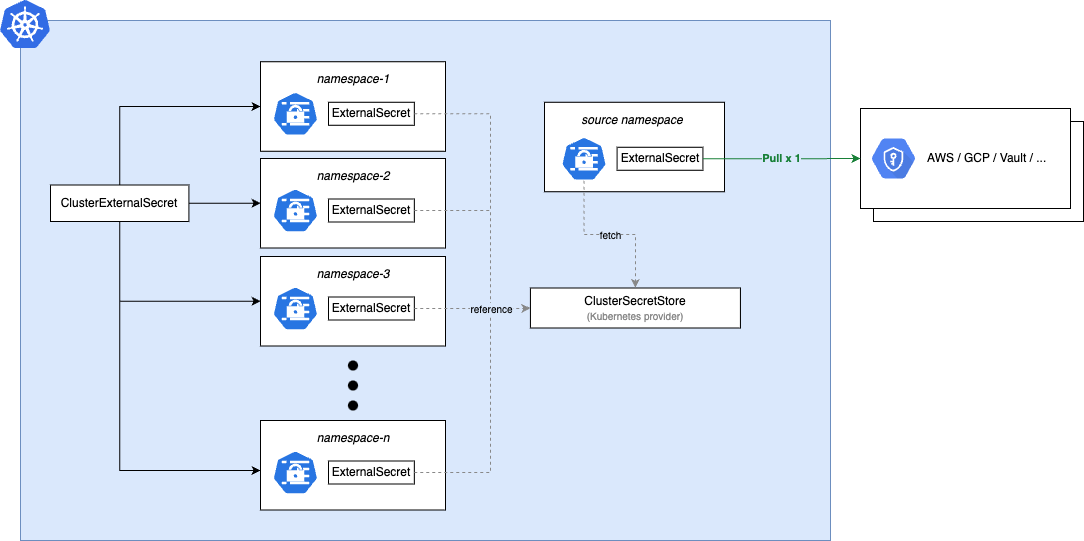

The diagram above was exported from draw.io. Its source (the exported page's mxGraphModel, read from the mxfile embedded in the PNG):
<mxGraphModel dx="510" dy="605" grid="1" gridSize="10" guides="1" tooltips="1" connect="1" arrows="1" fold="1" page="1" pageScale="1" pageWidth="1100" pageHeight="1100" math="0" shadow="0">
  <root>
    <mxCell id="0" />
    <mxCell id="1" parent="0" />
    <mxCell id="200" value="" style="rounded=0;whiteSpace=wrap;html=1;fillColor=light-dark(#DAE8FC,#DAE8FC);strokeColor=#6c8ebf;" parent="1" vertex="1">
      <mxGeometry x="30" y="440" width="810" height="520" as="geometry" />
    </mxCell>
    <mxCell id="201" value="" style="aspect=fixed;html=1;points=[];align=center;image;fontSize=12;image=img/lib/mscae/Kubernetes.svg;" parent="1" vertex="1">
      <mxGeometry x="10" y="420" width="50" height="48" as="geometry" />
    </mxCell>
    <mxCell id="210" value="" style="rounded=0;whiteSpace=wrap;html=1;strokeColor=light-dark(#000000,#000000);fillColor=light-dark(#FFFFFF,#FFFFFF);fontColor=light-dark(#000000,#000000);" parent="1" vertex="1">
      <mxGeometry x="554" y="521.75" width="180" height="89.5" as="geometry" />
    </mxCell>
    <mxCell id="211" value="" style="html=1;dashed=0;whitespace=wrap;fillColor=#2875E2;strokeColor=light-dark(#FFFFFF,#FFFFFF);points=[[0.005,0.63,0],[0.1,0.2,0],[0.9,0.2,0],[0.5,0,0],[0.995,0.63,0],[0.72,0.99,0],[0.5,1,0],[0.28,0.99,0]];shape=mxgraph.kubernetes.icon;prIcon=secret" parent="1" vertex="1">
      <mxGeometry x="570.59" y="556.25" width="45.83" height="44" as="geometry" />
    </mxCell>
    <mxCell id="212" value="source namespace" style="text;html=1;strokeColor=none;fillColor=none;align=center;verticalAlign=middle;whiteSpace=wrap;rounded=0;fontStyle=2;fontColor=light-dark(#000000,#000000);" parent="1" vertex="1">
      <mxGeometry x="576.5" y="529.75" width="130" height="20" as="geometry" />
    </mxCell>
    <mxCell id="213" value="ExternalSecret" style="text;html=1;whiteSpace=wrap;strokeColor=light-dark(#000000,#000000);fillColor=none;align=center;verticalAlign=middle;rounded=0;fontColor=light-dark(#000000,#000000);" parent="1" vertex="1">
      <mxGeometry x="626.59" y="566.75" width="85.83" height="23" as="geometry" />
    </mxCell>
    <mxCell id="220" value="" style="group;strokeColor=none;fillColor=none;container=0;" parent="1" connectable="0" vertex="1">
      <mxGeometry x="870" y="528" width="223" height="113" as="geometry" />
    </mxCell>
    <mxCell id="221" value="&amp;nbsp; &amp;nbsp; &amp;nbsp; &amp;nbsp; &amp;nbsp; &amp;nbsp; &amp;nbsp;AWS / GCP / Vault / ..." style="rounded=0;whiteSpace=wrap;html=1;strokeColor=light-dark(#000000,#000000);align=center;verticalAlign=middle;fontFamily=Helvetica;fontSize=12;fontColor=light-dark(#000000,#000000);fillColor=light-dark(#FFFFFF,#FFFFFF);" parent="1" vertex="1">
      <mxGeometry x="883" y="541" width="210" height="100" as="geometry" />
    </mxCell>
    <mxCell id="222" value="&amp;nbsp; &amp;nbsp; &amp;nbsp; &amp;nbsp; &amp;nbsp; &amp;nbsp; &amp;nbsp;AWS / GCP / Vault / ..." style="rounded=0;whiteSpace=wrap;html=1;strokeColor=light-dark(#000000,#000000);align=center;verticalAlign=middle;fontFamily=Helvetica;fontSize=12;fontColor=light-dark(#000000,#000000);fillColor=light-dark(#FFFFFF,#FFFFFF);" parent="1" vertex="1">
      <mxGeometry x="870" y="528" width="210" height="100" as="geometry" />
    </mxCell>
    <mxCell id="223" value="" style="html=1;fillColor=#5184F3;strokeColor=none;verticalAlign=top;labelPosition=center;verticalLabelPosition=bottom;align=center;spacingTop=-6;fontSize=11;fontStyle=1;fontColor=#999999;shape=mxgraph.gcp2.hexIcon;prIcon=key_management_service" parent="1" vertex="1">
      <mxGeometry x="870" y="548.75" width="66" height="58.5" as="geometry" />
    </mxCell>
    <mxCell id="224" value="Pull x 1" style="edgeStyle=orthogonalEdgeStyle;rounded=0;orthogonalLoop=1;jettySize=auto;html=1;exitX=1;exitY=0.5;exitDx=0;exitDy=0;entryX=0;entryY=0.5;entryDx=0;entryDy=0;strokeColor=#188038;fontColor=#188038;fontStyle=1;labelBackgroundColor=#DAE8FC;" parent="1" source="213" target="222" edge="1">
      <mxGeometry relative="1" as="geometry" />
    </mxCell>
    <mxCell id="230" value="ClusterSecretStore&lt;br&gt;&lt;font style=&quot;font-size: 10px;&quot; color=&quot;#888888&quot;&gt;(Kubernetes provider)&lt;/font&gt;" style="text;html=1;whiteSpace=wrap;strokeColor=light-dark(#000000,#000000);fillColor=light-dark(#FFFFFF,#FFFFFF);align=center;verticalAlign=middle;rounded=0;fontColor=light-dark(#000000,#000000);" parent="1" vertex="1">
      <mxGeometry x="539.92" y="707.5" width="210" height="40" as="geometry" />
    </mxCell>
    <mxCell id="231" value="&lt;span style=&quot;background-color: rgb(218, 232, 252);&quot;&gt;fetch&lt;/span&gt;" style="edgeStyle=orthogonalEdgeStyle;rounded=0;orthogonalLoop=1;jettySize=auto;html=1;exitX=0.5;exitY=1;exitDx=0;exitDy=0;entryX=0.5;entryY=0;entryDx=0;entryDy=0;dashed=1;strokeColor=#888888;fontColor=#000000;fontSize=10;labelBackgroundColor=none;exitPerimeter=0;" parent="1" source="211" target="230" edge="1">
      <mxGeometry x="0.0103" relative="1" as="geometry">
        <mxPoint as="offset" />
      </mxGeometry>
    </mxCell>
    <mxCell id="240" value="ClusterExternalSecret" style="text;html=1;whiteSpace=wrap;strokeColor=light-dark(#000000,#000000);fillColor=light-dark(#FFFFFF,#FFFFFF);align=center;verticalAlign=middle;rounded=0;fontColor=light-dark(#000000,#000000);" parent="1" vertex="1">
      <mxGeometry x="60" y="604.5" width="138.41" height="36.5" as="geometry" />
    </mxCell>
    <mxCell id="250" value="" style="rounded=0;whiteSpace=wrap;html=1;strokeColor=light-dark(#000000,#000000);fillColor=light-dark(#FFFFFF,#FFFFFF);fontColor=light-dark(#000000,#000000);" parent="1" vertex="1">
      <mxGeometry x="270" y="481.25" width="185" height="89.5" as="geometry" />
    </mxCell>
    <mxCell id="251" value="" style="html=1;dashed=0;whitespace=wrap;fillColor=#2875E2;strokeColor=light-dark(#FFFFFF,#FFFFFF);points=[[0.005,0.63,0],[0.1,0.2,0],[0.9,0.2,0],[0.5,0,0],[0.995,0.63,0],[0.72,0.99,0],[0.5,1,0],[0.28,0.99,0]];shape=mxgraph.kubernetes.icon;prIcon=secret" parent="1" vertex="1">
      <mxGeometry x="282" y="511.25" width="45.83" height="44" as="geometry" />
    </mxCell>
    <mxCell id="252" value="namespace-1" style="text;html=1;strokeColor=none;fillColor=none;align=center;verticalAlign=middle;whiteSpace=wrap;rounded=0;fontStyle=2;fontColor=light-dark(#000000,#000000);" parent="1" vertex="1">
      <mxGeometry x="312.5" y="489.25" width="100" height="20" as="geometry" />
    </mxCell>
    <mxCell id="253" value="ExternalSecret" style="text;html=1;whiteSpace=wrap;strokeColor=light-dark(#000000,#000000);fillColor=none;align=center;verticalAlign=middle;rounded=0;fontColor=light-dark(#000000,#000000);" parent="1" vertex="1">
      <mxGeometry x="338" y="521.75" width="85.83" height="23" as="geometry" />
    </mxCell>
    <mxCell id="260" value="" style="rounded=0;whiteSpace=wrap;html=1;strokeColor=light-dark(#000000,#000000);fillColor=light-dark(#FFFFFF,#FFFFFF);fontColor=light-dark(#000000,#000000);" parent="1" vertex="1">
      <mxGeometry x="270" y="578" width="185" height="89.5" as="geometry" />
    </mxCell>
    <mxCell id="261" value="" style="html=1;dashed=0;whitespace=wrap;fillColor=#2875E2;strokeColor=light-dark(#FFFFFF,#FFFFFF);points=[[0.005,0.63,0],[0.1,0.2,0],[0.9,0.2,0],[0.5,0,0],[0.995,0.63,0],[0.72,0.99,0],[0.5,1,0],[0.28,0.99,0]];shape=mxgraph.kubernetes.icon;prIcon=secret" parent="1" vertex="1">
      <mxGeometry x="282" y="608" width="45.83" height="44" as="geometry" />
    </mxCell>
    <mxCell id="262" value="namespace-2" style="text;html=1;strokeColor=none;fillColor=none;align=center;verticalAlign=middle;whiteSpace=wrap;rounded=0;fontStyle=2;fontColor=light-dark(#000000,#000000);" parent="1" vertex="1">
      <mxGeometry x="312.5" y="586" width="100" height="20" as="geometry" />
    </mxCell>
    <mxCell id="263" value="ExternalSecret" style="text;html=1;whiteSpace=wrap;strokeColor=light-dark(#000000,#000000);fillColor=none;align=center;verticalAlign=middle;rounded=0;fontColor=light-dark(#000000,#000000);" parent="1" vertex="1">
      <mxGeometry x="338" y="618.5" width="85.83" height="23" as="geometry" />
    </mxCell>
    <mxCell id="270" value="" style="rounded=0;whiteSpace=wrap;html=1;strokeColor=light-dark(#000000,#000000);fillColor=light-dark(#FFFFFF,#FFFFFF);fontColor=light-dark(#000000,#000000);" parent="1" vertex="1">
      <mxGeometry x="270" y="676" width="185" height="89.5" as="geometry" />
    </mxCell>
    <mxCell id="271" value="" style="html=1;dashed=0;whitespace=wrap;fillColor=#2875E2;strokeColor=light-dark(#FFFFFF,#FFFFFF);points=[[0.005,0.63,0],[0.1,0.2,0],[0.9,0.2,0],[0.5,0,0],[0.995,0.63,0],[0.72,0.99,0],[0.5,1,0],[0.28,0.99,0]];shape=mxgraph.kubernetes.icon;prIcon=secret" parent="1" vertex="1">
      <mxGeometry x="282" y="706" width="45.83" height="44" as="geometry" />
    </mxCell>
    <mxCell id="272" value="namespace-3" style="text;html=1;strokeColor=none;fillColor=none;align=center;verticalAlign=middle;whiteSpace=wrap;rounded=0;fontStyle=2;fontColor=light-dark(#000000,#000000);" parent="1" vertex="1">
      <mxGeometry x="312.5" y="684" width="100" height="20" as="geometry" />
    </mxCell>
    <mxCell id="273" value="ExternalSecret" style="text;html=1;whiteSpace=wrap;strokeColor=light-dark(#000000,#000000);fillColor=none;align=center;verticalAlign=middle;rounded=0;fontColor=light-dark(#000000,#000000);" parent="1" vertex="1">
      <mxGeometry x="338" y="716.5" width="85.83" height="23" as="geometry" />
    </mxCell>
    <mxCell id="280" value="" style="shape=ellipse;fillColor=#000000;strokeColor=none;html=1;sketch=0;" parent="1" vertex="1">
      <mxGeometry x="357.5" y="780" width="10" height="10" as="geometry" />
    </mxCell>
    <mxCell id="281" value="" style="shape=ellipse;fillColor=#000000;strokeColor=none;html=1;sketch=0;" parent="1" vertex="1">
      <mxGeometry x="357.5" y="800" width="10" height="10" as="geometry" />
    </mxCell>
    <mxCell id="282" value="" style="shape=ellipse;fillColor=#000000;strokeColor=none;html=1;sketch=0;" parent="1" vertex="1">
      <mxGeometry x="357.5" y="820" width="10" height="10" as="geometry" />
    </mxCell>
    <mxCell id="290" value="" style="rounded=0;whiteSpace=wrap;html=1;strokeColor=light-dark(#000000,#000000);fillColor=light-dark(#FFFFFF,#FFFFFF);fontColor=light-dark(#000000,#000000);" parent="1" vertex="1">
      <mxGeometry x="270" y="840" width="185" height="89.5" as="geometry" />
    </mxCell>
    <mxCell id="291" value="" style="html=1;dashed=0;whitespace=wrap;fillColor=#2875E2;strokeColor=light-dark(#FFFFFF,#FFFFFF);points=[[0.005,0.63,0],[0.1,0.2,0],[0.9,0.2,0],[0.5,0,0],[0.995,0.63,0],[0.72,0.99,0],[0.5,1,0],[0.28,0.99,0]];shape=mxgraph.kubernetes.icon;prIcon=secret" parent="1" vertex="1">
      <mxGeometry x="282" y="870" width="45.83" height="44" as="geometry" />
    </mxCell>
    <mxCell id="292" value="namespace-n" style="text;html=1;strokeColor=none;fillColor=none;align=center;verticalAlign=middle;whiteSpace=wrap;rounded=0;fontStyle=2;fontColor=light-dark(#000000,#000000);" parent="1" vertex="1">
      <mxGeometry x="312.5" y="848" width="100" height="20" as="geometry" />
    </mxCell>
    <mxCell id="293" value="ExternalSecret" style="text;html=1;whiteSpace=wrap;strokeColor=light-dark(#000000,#000000);fillColor=none;align=center;verticalAlign=middle;rounded=0;fontColor=light-dark(#000000,#000000);" parent="1" vertex="1">
      <mxGeometry x="338" y="880.5" width="85.83" height="23" as="geometry" />
    </mxCell>
    <mxCell id="300" style="edgeStyle=orthogonalEdgeStyle;rounded=0;orthogonalLoop=1;jettySize=auto;html=1;exitX=0.5;exitY=0;exitDx=0;exitDy=0;strokeColor=light-dark(#000000,#000000);entryX=0;entryY=0.5;entryDx=0;entryDy=0;" parent="1" source="240" target="250" edge="1">
      <mxGeometry relative="1" as="geometry">
        <Array as="points">
          <mxPoint x="129" y="526" />
        </Array>
      </mxGeometry>
    </mxCell>
    <mxCell id="301" style="edgeStyle=orthogonalEdgeStyle;rounded=0;orthogonalLoop=1;jettySize=auto;html=1;exitX=1;exitY=0.5;exitDx=0;exitDy=0;strokeColor=light-dark(#000000,#000000);entryX=0;entryY=0.5;entryDx=0;entryDy=0;" parent="1" source="240" target="260" edge="1">
      <mxGeometry relative="1" as="geometry" />
    </mxCell>
    <mxCell id="302" style="edgeStyle=orthogonalEdgeStyle;rounded=0;orthogonalLoop=1;jettySize=auto;html=1;exitX=0.5;exitY=1;exitDx=0;exitDy=0;strokeColor=light-dark(#000000,#000000);entryX=0;entryY=0.5;entryDx=0;entryDy=0;" parent="1" source="240" target="270" edge="1">
      <mxGeometry relative="1" as="geometry">
        <Array as="points">
          <mxPoint x="129" y="721" />
          <mxPoint x="270" y="721" />
        </Array>
      </mxGeometry>
    </mxCell>
    <mxCell id="303" style="edgeStyle=orthogonalEdgeStyle;rounded=0;orthogonalLoop=1;jettySize=auto;html=1;exitX=0.5;exitY=1;exitDx=0;exitDy=0;strokeColor=light-dark(#000000,#000000);" parent="1" source="240" edge="1">
      <mxGeometry relative="1" as="geometry">
        <Array as="points">
          <mxPoint x="129" y="890" />
        </Array>
        <mxPoint x="270" y="890" as="targetPoint" />
      </mxGeometry>
    </mxCell>
    <mxCell id="310" style="edgeStyle=orthogonalEdgeStyle;rounded=0;orthogonalLoop=1;jettySize=auto;html=1;exitX=1;exitY=0.5;exitDx=0;exitDy=0;dashed=1;strokeColor=#888888;endArrow=none;endFill=0;" parent="1" source="253" edge="1">
      <mxGeometry relative="1" as="geometry">
        <Array as="points">
          <mxPoint x="500" y="533" />
        </Array>
        <mxPoint x="500" y="630" as="targetPoint" />
      </mxGeometry>
    </mxCell>
    <mxCell id="312" style="edgeStyle=orthogonalEdgeStyle;rounded=0;orthogonalLoop=1;jettySize=auto;html=1;exitX=1;exitY=0.5;exitDx=0;exitDy=0;dashed=1;strokeColor=#888888;entryX=0;entryY=0.5;entryDx=0;entryDy=0;" parent="1" source="273" target="230" edge="1">
      <mxGeometry relative="1" as="geometry">
        <Array as="points">
          <mxPoint x="530" y="727" />
        </Array>
        <mxPoint x="423.83000000000004" y="790.5" as="sourcePoint" />
        <mxPoint x="556" y="790" as="targetPoint" />
      </mxGeometry>
    </mxCell>
    <mxCell id="313" style="edgeStyle=orthogonalEdgeStyle;rounded=0;orthogonalLoop=1;jettySize=auto;html=1;exitX=1;exitY=0.5;exitDx=0;exitDy=0;dashed=1;strokeColor=#888888;endArrow=none;endFill=0;" parent="1" source="293" edge="1">
      <mxGeometry relative="1" as="geometry">
        <Array as="points">
          <mxPoint x="500" y="892" />
          <mxPoint x="500" y="776" />
        </Array>
        <mxPoint x="500" y="730" as="targetPoint" />
        <mxPoint x="423.8299999999999" y="940.25" as="sourcePoint" />
      </mxGeometry>
    </mxCell>
    <mxCell id="311" style="edgeStyle=orthogonalEdgeStyle;rounded=0;orthogonalLoop=1;jettySize=auto;html=1;exitX=1;exitY=0.5;exitDx=0;exitDy=0;dashed=1;strokeColor=#888888;endArrow=none;endFill=0;" parent="1" source="263" edge="1">
      <mxGeometry relative="1" as="geometry">
        <Array as="points">
          <mxPoint x="500" y="630" />
          <mxPoint x="500" y="704" />
        </Array>
        <mxPoint x="455" y="603.98" as="sourcePoint" />
        <mxPoint x="500" y="730" as="targetPoint" />
      </mxGeometry>
    </mxCell>
    <mxCell id="314" value="&lt;span style=&quot;&quot;&gt;reference&lt;/span&gt;" style="edgeLabel;html=1;align=center;verticalAlign=middle;resizable=0;points=[];labelBackgroundColor=#DAE8FC;fontColor=#000000;fontSize=10;" parent="311" vertex="1" connectable="0">
      <mxGeometry x="0.5" relative="1" as="geometry">
        <mxPoint y="42" as="offset" />
      </mxGeometry>
    </mxCell>
  </root>
</mxGraphModel>